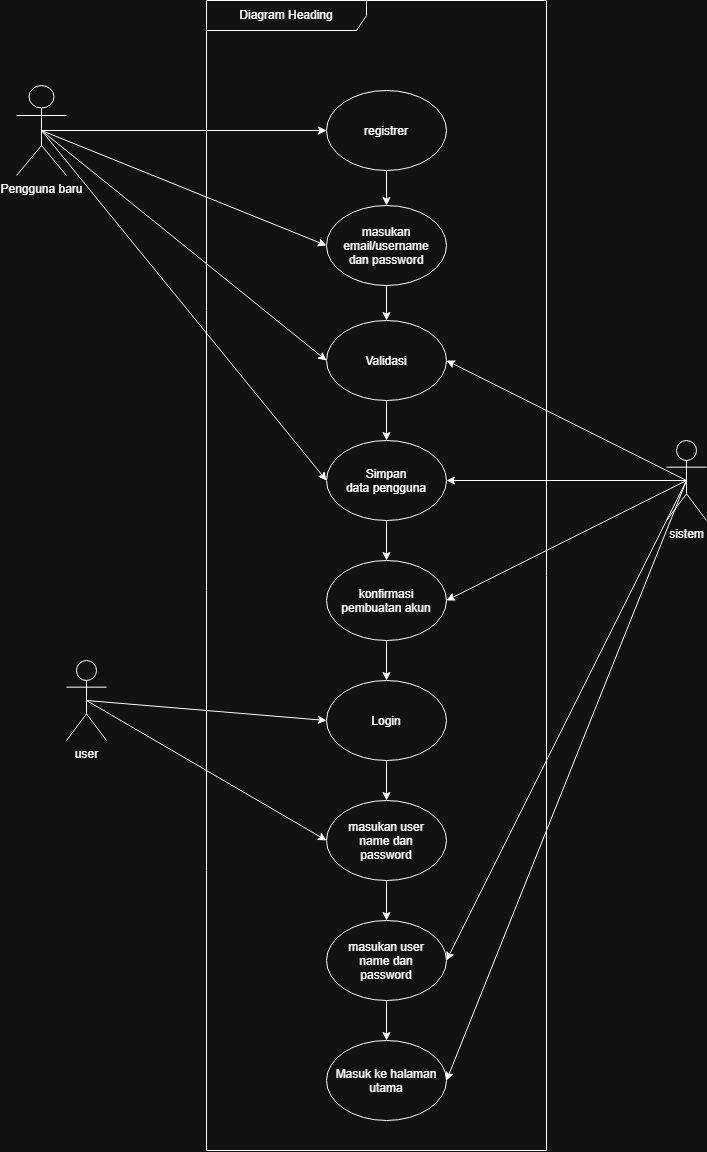

The diagram above was exported from draw.io. Its source (the exported page's mxGraphModel, read from the mxfile embedded in the PNG):
<mxGraphModel dx="2049" dy="1077" grid="1" gridSize="10" guides="1" tooltips="1" connect="1" arrows="1" fold="1" page="1" pageScale="1" pageWidth="850" pageHeight="1100" math="0" shadow="0">
  <root>
    <mxCell id="0" />
    <mxCell id="1" parent="0" />
    <mxCell id="blxFGQrHGByj1RdYPcWV-1" parent="1" style="shape=umlFrame;whiteSpace=wrap;html=1;pointerEvents=0;recursiveResize=0;container=1;collapsible=0;width=160;" value="Diagram Heading" vertex="1">
      <mxGeometry height="1150" width="340" x="280" y="80" as="geometry" />
    </mxCell>
    <mxCell id="blxFGQrHGByj1RdYPcWV-15" edge="1" parent="blxFGQrHGByj1RdYPcWV-1" source="blxFGQrHGByj1RdYPcWV-5" style="edgeStyle=orthogonalEdgeStyle;rounded=0;orthogonalLoop=1;jettySize=auto;html=1;entryX=0.5;entryY=0;entryDx=0;entryDy=0;defaultLabelBackgroundColor=page;labelPadding=0 4;" target="blxFGQrHGByj1RdYPcWV-7">
      <mxGeometry relative="1" as="geometry" />
    </mxCell>
    <mxCell id="blxFGQrHGByj1RdYPcWV-5" parent="blxFGQrHGByj1RdYPcWV-1" style="ellipse;whiteSpace=wrap;html=1;shapeInside=1;" value="registrer" vertex="1">
      <mxGeometry height="80" width="120" x="120" y="90" as="geometry" />
    </mxCell>
    <mxCell id="blxFGQrHGByj1RdYPcWV-16" edge="1" parent="blxFGQrHGByj1RdYPcWV-1" source="blxFGQrHGByj1RdYPcWV-7" style="edgeStyle=orthogonalEdgeStyle;rounded=0;orthogonalLoop=1;jettySize=auto;html=1;entryX=0.5;entryY=0;entryDx=0;entryDy=0;defaultLabelBackgroundColor=page;labelPadding=0 4;" target="blxFGQrHGByj1RdYPcWV-9">
      <mxGeometry relative="1" as="geometry" />
    </mxCell>
    <mxCell id="blxFGQrHGByj1RdYPcWV-7" parent="blxFGQrHGByj1RdYPcWV-1" style="ellipse;whiteSpace=wrap;html=1;shapeInside=1;" value="masukan&lt;div&gt;email/username&lt;/div&gt;&lt;div&gt;dan password&lt;/div&gt;" vertex="1">
      <mxGeometry height="80" width="120" x="120" y="205" as="geometry" />
    </mxCell>
    <mxCell id="blxFGQrHGByj1RdYPcWV-17" edge="1" parent="blxFGQrHGByj1RdYPcWV-1" source="blxFGQrHGByj1RdYPcWV-9" style="edgeStyle=orthogonalEdgeStyle;rounded=0;orthogonalLoop=1;jettySize=auto;html=1;entryX=0.5;entryY=0;entryDx=0;entryDy=0;defaultLabelBackgroundColor=page;labelPadding=0 4;" target="blxFGQrHGByj1RdYPcWV-11">
      <mxGeometry relative="1" as="geometry" />
    </mxCell>
    <mxCell id="blxFGQrHGByj1RdYPcWV-9" parent="blxFGQrHGByj1RdYPcWV-1" style="ellipse;whiteSpace=wrap;html=1;shapeInside=1;" value="Validasi" vertex="1">
      <mxGeometry height="80" width="120" x="120" y="320" as="geometry" />
    </mxCell>
    <mxCell id="blxFGQrHGByj1RdYPcWV-20" edge="1" parent="blxFGQrHGByj1RdYPcWV-1" source="blxFGQrHGByj1RdYPcWV-11" style="edgeStyle=orthogonalEdgeStyle;rounded=0;orthogonalLoop=1;jettySize=auto;html=1;entryX=0.5;entryY=0;entryDx=0;entryDy=0;defaultLabelBackgroundColor=page;labelPadding=0 4;" target="blxFGQrHGByj1RdYPcWV-19">
      <mxGeometry relative="1" as="geometry" />
    </mxCell>
    <mxCell id="blxFGQrHGByj1RdYPcWV-11" parent="blxFGQrHGByj1RdYPcWV-1" style="ellipse;whiteSpace=wrap;html=1;shapeInside=1;" value="Simpan&lt;div&gt;data pengguna&lt;/div&gt;" vertex="1">
      <mxGeometry height="80" width="120" x="120" y="440" as="geometry" />
    </mxCell>
    <mxCell id="blxFGQrHGByj1RdYPcWV-26" edge="1" parent="blxFGQrHGByj1RdYPcWV-1" source="blxFGQrHGByj1RdYPcWV-19" style="edgeStyle=orthogonalEdgeStyle;rounded=0;orthogonalLoop=1;jettySize=auto;html=1;entryX=0.5;entryY=0;entryDx=0;entryDy=0;defaultLabelBackgroundColor=page;labelPadding=0 4;" target="blxFGQrHGByj1RdYPcWV-25">
      <mxGeometry relative="1" as="geometry" />
    </mxCell>
    <mxCell id="blxFGQrHGByj1RdYPcWV-19" parent="blxFGQrHGByj1RdYPcWV-1" style="ellipse;whiteSpace=wrap;html=1;shapeInside=1;" value="konfirmasi&lt;div&gt;pembuatan akun&lt;/div&gt;" vertex="1">
      <mxGeometry height="80" width="120" x="120" y="560" as="geometry" />
    </mxCell>
    <mxCell id="blxFGQrHGByj1RdYPcWV-29" edge="1" parent="blxFGQrHGByj1RdYPcWV-1" source="blxFGQrHGByj1RdYPcWV-25" style="edgeStyle=orthogonalEdgeStyle;rounded=0;orthogonalLoop=1;jettySize=auto;html=1;exitX=0.5;exitY=1;exitDx=0;exitDy=0;entryX=0.5;entryY=0;entryDx=0;entryDy=0;defaultLabelBackgroundColor=page;labelPadding=0 4;" target="blxFGQrHGByj1RdYPcWV-28">
      <mxGeometry relative="1" as="geometry" />
    </mxCell>
    <mxCell id="blxFGQrHGByj1RdYPcWV-25" parent="blxFGQrHGByj1RdYPcWV-1" style="ellipse;whiteSpace=wrap;html=1;shapeInside=1;" value="Login" vertex="1">
      <mxGeometry height="80" width="120" x="120" y="680" as="geometry" />
    </mxCell>
    <mxCell id="blxFGQrHGByj1RdYPcWV-32" edge="1" parent="blxFGQrHGByj1RdYPcWV-1" source="blxFGQrHGByj1RdYPcWV-28" style="edgeStyle=orthogonalEdgeStyle;rounded=0;orthogonalLoop=1;jettySize=auto;html=1;exitX=0.5;exitY=1;exitDx=0;exitDy=0;entryX=0.5;entryY=0;entryDx=0;entryDy=0;defaultLabelBackgroundColor=page;labelPadding=0 4;" target="blxFGQrHGByj1RdYPcWV-30">
      <mxGeometry relative="1" as="geometry" />
    </mxCell>
    <mxCell id="blxFGQrHGByj1RdYPcWV-28" parent="blxFGQrHGByj1RdYPcWV-1" style="ellipse;whiteSpace=wrap;html=1;shapeInside=1;" value="masukan user name dan&lt;div&gt;password&lt;/div&gt;" vertex="1">
      <mxGeometry height="80" width="120" x="120" y="800" as="geometry" />
    </mxCell>
    <mxCell id="blxFGQrHGByj1RdYPcWV-33" edge="1" parent="blxFGQrHGByj1RdYPcWV-1" source="blxFGQrHGByj1RdYPcWV-30" style="edgeStyle=orthogonalEdgeStyle;rounded=0;orthogonalLoop=1;jettySize=auto;html=1;exitX=0.5;exitY=1;exitDx=0;exitDy=0;entryX=0.5;entryY=0;entryDx=0;entryDy=0;defaultLabelBackgroundColor=page;labelPadding=0 4;" target="blxFGQrHGByj1RdYPcWV-31">
      <mxGeometry relative="1" as="geometry" />
    </mxCell>
    <mxCell id="blxFGQrHGByj1RdYPcWV-30" parent="blxFGQrHGByj1RdYPcWV-1" style="ellipse;whiteSpace=wrap;html=1;shapeInside=1;" value="masukan user name dan&lt;div&gt;password&lt;/div&gt;" vertex="1">
      <mxGeometry height="80" width="120" x="120" y="920" as="geometry" />
    </mxCell>
    <mxCell id="blxFGQrHGByj1RdYPcWV-31" parent="blxFGQrHGByj1RdYPcWV-1" style="ellipse;whiteSpace=wrap;html=1;shapeInside=1;" value="Masuk ke halaman utama" vertex="1">
      <mxGeometry height="80" width="120" x="120" y="1040" as="geometry" />
    </mxCell>
    <mxCell id="blxFGQrHGByj1RdYPcWV-6" edge="1" parent="1" source="blxFGQrHGByj1RdYPcWV-3" style="rounded=0;orthogonalLoop=1;jettySize=auto;html=1;exitX=0.5;exitY=0.5;exitDx=0;exitDy=0;exitPerimeter=0;entryX=0;entryY=0.5;entryDx=0;entryDy=0;defaultLabelBackgroundColor=page;labelPadding=0 4;" target="blxFGQrHGByj1RdYPcWV-5">
      <mxGeometry relative="1" as="geometry" />
    </mxCell>
    <mxCell id="blxFGQrHGByj1RdYPcWV-8" edge="1" parent="1" source="blxFGQrHGByj1RdYPcWV-3" style="rounded=0;orthogonalLoop=1;jettySize=auto;html=1;exitX=0.5;exitY=0.5;exitDx=0;exitDy=0;exitPerimeter=0;entryX=0;entryY=0.5;entryDx=0;entryDy=0;defaultLabelBackgroundColor=page;labelPadding=0 4;" target="blxFGQrHGByj1RdYPcWV-7">
      <mxGeometry relative="1" as="geometry" />
    </mxCell>
    <mxCell id="blxFGQrHGByj1RdYPcWV-10" edge="1" parent="1" source="blxFGQrHGByj1RdYPcWV-3" style="rounded=0;orthogonalLoop=1;jettySize=auto;html=1;exitX=0.5;exitY=0.5;exitDx=0;exitDy=0;exitPerimeter=0;entryX=0;entryY=0.5;entryDx=0;entryDy=0;defaultLabelBackgroundColor=page;labelPadding=0 4;" target="blxFGQrHGByj1RdYPcWV-9">
      <mxGeometry relative="1" as="geometry" />
    </mxCell>
    <mxCell id="blxFGQrHGByj1RdYPcWV-12" edge="1" parent="1" source="blxFGQrHGByj1RdYPcWV-3" style="rounded=0;orthogonalLoop=1;jettySize=auto;html=1;exitX=0.5;exitY=0.5;exitDx=0;exitDy=0;exitPerimeter=0;entryX=0;entryY=0.5;entryDx=0;entryDy=0;defaultLabelBackgroundColor=page;labelPadding=0 4;" target="blxFGQrHGByj1RdYPcWV-11">
      <mxGeometry relative="1" as="geometry" />
    </mxCell>
    <mxCell id="blxFGQrHGByj1RdYPcWV-3" parent="1" style="shape=umlActor;verticalLabelPosition=bottom;verticalAlign=top;html=1;outlineConnect=0;labelPerimeter=1;" value="Pengguna baru" vertex="1">
      <mxGeometry height="90" width="50" x="90" y="165" as="geometry" />
    </mxCell>
    <mxCell id="blxFGQrHGByj1RdYPcWV-21" edge="1" parent="1" source="blxFGQrHGByj1RdYPcWV-14" style="rounded=0;orthogonalLoop=1;jettySize=auto;html=1;exitX=0.5;exitY=0.5;exitDx=0;exitDy=0;exitPerimeter=0;entryX=1;entryY=0.5;entryDx=0;entryDy=0;defaultLabelBackgroundColor=page;labelPadding=0 4;" target="blxFGQrHGByj1RdYPcWV-9">
      <mxGeometry relative="1" as="geometry" />
    </mxCell>
    <mxCell id="blxFGQrHGByj1RdYPcWV-22" edge="1" parent="1" source="blxFGQrHGByj1RdYPcWV-14" style="edgeStyle=orthogonalEdgeStyle;rounded=0;orthogonalLoop=1;jettySize=auto;html=1;exitX=0.5;exitY=0.5;exitDx=0;exitDy=0;exitPerimeter=0;entryX=1;entryY=0.5;entryDx=0;entryDy=0;defaultLabelBackgroundColor=page;labelPadding=0 4;" target="blxFGQrHGByj1RdYPcWV-11">
      <mxGeometry relative="1" as="geometry" />
    </mxCell>
    <mxCell id="blxFGQrHGByj1RdYPcWV-23" edge="1" parent="1" source="blxFGQrHGByj1RdYPcWV-14" style="rounded=0;orthogonalLoop=1;jettySize=auto;html=1;exitX=0.5;exitY=0.5;exitDx=0;exitDy=0;exitPerimeter=0;entryX=1;entryY=0.5;entryDx=0;entryDy=0;defaultLabelBackgroundColor=page;labelPadding=0 4;" target="blxFGQrHGByj1RdYPcWV-19">
      <mxGeometry relative="1" as="geometry" />
    </mxCell>
    <mxCell id="blxFGQrHGByj1RdYPcWV-34" edge="1" parent="1" source="blxFGQrHGByj1RdYPcWV-14" style="rounded=0;orthogonalLoop=1;jettySize=auto;html=1;exitX=0.5;exitY=0.5;exitDx=0;exitDy=0;exitPerimeter=0;entryX=1;entryY=0.5;entryDx=0;entryDy=0;defaultLabelBackgroundColor=page;labelPadding=0 4;" target="blxFGQrHGByj1RdYPcWV-30">
      <mxGeometry relative="1" as="geometry" />
    </mxCell>
    <mxCell id="blxFGQrHGByj1RdYPcWV-35" edge="1" parent="1" source="blxFGQrHGByj1RdYPcWV-14" style="rounded=0;orthogonalLoop=1;jettySize=auto;html=1;exitX=0.5;exitY=0.5;exitDx=0;exitDy=0;exitPerimeter=0;entryX=1;entryY=0.5;entryDx=0;entryDy=0;defaultLabelBackgroundColor=page;labelPadding=0 4;" target="blxFGQrHGByj1RdYPcWV-31">
      <mxGeometry relative="1" as="geometry" />
    </mxCell>
    <mxCell id="blxFGQrHGByj1RdYPcWV-14" parent="1" style="shape=umlActor;verticalLabelPosition=bottom;verticalAlign=top;html=1;outlineConnect=0;labelPerimeter=1;" value="sistem" vertex="1">
      <mxGeometry height="80" width="40" x="740" y="520" as="geometry" />
    </mxCell>
    <mxCell id="blxFGQrHGByj1RdYPcWV-36" edge="1" parent="1" source="blxFGQrHGByj1RdYPcWV-24" style="rounded=0;orthogonalLoop=1;jettySize=auto;html=1;exitX=0.5;exitY=0.5;exitDx=0;exitDy=0;exitPerimeter=0;entryX=0;entryY=0.5;entryDx=0;entryDy=0;defaultLabelBackgroundColor=page;labelPadding=0 4;" target="blxFGQrHGByj1RdYPcWV-25">
      <mxGeometry relative="1" as="geometry" />
    </mxCell>
    <mxCell id="blxFGQrHGByj1RdYPcWV-37" edge="1" parent="1" source="blxFGQrHGByj1RdYPcWV-24" style="rounded=0;orthogonalLoop=1;jettySize=auto;html=1;exitX=0.5;exitY=0.5;exitDx=0;exitDy=0;exitPerimeter=0;entryX=0;entryY=0.5;entryDx=0;entryDy=0;defaultLabelBackgroundColor=page;labelPadding=0 4;" target="blxFGQrHGByj1RdYPcWV-28">
      <mxGeometry relative="1" as="geometry" />
    </mxCell>
    <mxCell id="blxFGQrHGByj1RdYPcWV-24" parent="1" style="shape=umlActor;verticalLabelPosition=bottom;verticalAlign=top;html=1;outlineConnect=0;labelPerimeter=1;" value="user" vertex="1">
      <mxGeometry height="80" width="40" x="140" y="740" as="geometry" />
    </mxCell>
  </root>
</mxGraphModel>